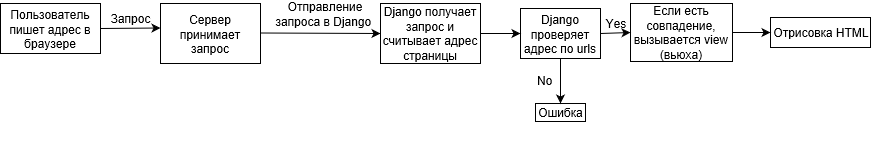

The diagram above was exported from draw.io. Its source (the exported page's mxGraphModel, read from the mxfile embedded in the PNG):
<mxGraphModel grid="1" dx="811" dy="419" gridSize="10" guides="1" tooltips="1" connect="1" arrows="1" fold="1" page="1" pageScale="1" pageWidth="827" pageHeight="1169" math="0" shadow="0">
  <root>
    <mxCell id="0" />
    <mxCell id="1" parent="0" />
    <mxCell id="z0wAqd_5endRgZeq2knK-1" value="Пользователь пишет адрес в браузере&lt;br&gt;" parent="1" style="rounded=0;whiteSpace=wrap;html=1;" vertex="1">
      <mxGeometry as="geometry" x="10" y="50" width="100" height="50" />
    </mxCell>
    <mxCell id="z0wAqd_5endRgZeq2knK-2" value="" parent="1" style="endArrow=classic;html=1;" edge="1">
      <mxGeometry as="geometry" width="50" height="50" relative="1">
        <mxPoint as="sourcePoint" x="110" y="75" />
        <mxPoint as="targetPoint" x="170" y="74.5" />
      </mxGeometry>
    </mxCell>
    <mxCell id="z0wAqd_5endRgZeq2knK-3" value="Сервер принимает запрос" parent="1" style="rounded=0;whiteSpace=wrap;html=1;" vertex="1">
      <mxGeometry as="geometry" x="170" y="50" width="100" height="60" />
    </mxCell>
    <mxCell id="z0wAqd_5endRgZeq2knK-4" value="Запрос&lt;br&gt;" parent="1" style="text;html=1;strokeColor=none;fillColor=none;align=center;verticalAlign=middle;whiteSpace=wrap;rounded=0;" vertex="1">
      <mxGeometry as="geometry" x="120" y="55" width="40" height="20" />
    </mxCell>
    <mxCell id="z0wAqd_5endRgZeq2knK-5" value="" parent="1" style="endArrow=classic;html=1;" edge="1">
      <mxGeometry as="geometry" width="50" height="50" relative="1">
        <mxPoint as="sourcePoint" x="270" y="79.5" />
        <mxPoint as="targetPoint" x="390" y="80" />
      </mxGeometry>
    </mxCell>
    <mxCell id="z0wAqd_5endRgZeq2knK-6" value="Отправление запроса в Django&amp;nbsp;&lt;br&gt;" parent="1" style="text;html=1;strokeColor=none;fillColor=none;align=center;verticalAlign=middle;whiteSpace=wrap;rounded=0;" vertex="1">
      <mxGeometry as="geometry" x="280" y="55" width="110" height="10" />
    </mxCell>
    <mxCell id="z0wAqd_5endRgZeq2knK-7" value="Django получает запрос и считывает адрес страницы&lt;br&gt;" parent="1" style="rounded=0;whiteSpace=wrap;html=1;" vertex="1">
      <mxGeometry as="geometry" x="390" y="50" width="100" height="60" />
    </mxCell>
    <mxCell id="z0wAqd_5endRgZeq2knK-8" value="Django проверяет адрес по urls&lt;br&gt;" parent="1" style="rounded=0;whiteSpace=wrap;html=1;" vertex="1">
      <mxGeometry as="geometry" x="530" y="55" width="80" height="50" />
    </mxCell>
    <mxCell id="z0wAqd_5endRgZeq2knK-9" value="&lt;br&gt;" parent="1" style="text;html=1;resizable=0;points=[];autosize=1;align=left;verticalAlign=top;spacingTop=-4;" vertex="1">
      <mxGeometry as="geometry" x="578" y="182" width="20" height="20" />
    </mxCell>
    <mxCell id="z0wAqd_5endRgZeq2knK-10" value="Если есть совпадение, вызывается view(вьюха)&lt;br&gt;" parent="1" style="rounded=0;whiteSpace=wrap;html=1;" vertex="1">
      <mxGeometry as="geometry" x="640" y="50" width="102" height="58" />
    </mxCell>
    <mxCell id="z0wAqd_5endRgZeq2knK-11" value="Ошибка&lt;br&gt;" parent="1" style="rounded=0;whiteSpace=wrap;html=1;" vertex="1">
      <mxGeometry as="geometry" x="545" y="150" width="50" height="18" />
    </mxCell>
    <mxCell id="z0wAqd_5endRgZeq2knK-12" value="Отрисовка HTML" parent="1" style="rounded=0;whiteSpace=wrap;html=1;" vertex="1">
      <mxGeometry as="geometry" x="780" y="64" width="100" height="30" />
    </mxCell>
    <mxCell id="z0wAqd_5endRgZeq2knK-13" source="z0wAqd_5endRgZeq2knK-7" value="" parent="1" style="endArrow=classic;html=1;exitX=1;exitY=0.5;exitDx=0;exitDy=0;entryX=0;entryY=0.5;entryDx=0;entryDy=0;" edge="1" target="z0wAqd_5endRgZeq2knK-8">
      <mxGeometry as="geometry" width="50" height="50" relative="1">
        <mxPoint as="sourcePoint" x="490" y="120" />
        <mxPoint as="targetPoint" x="540" y="70" />
      </mxGeometry>
    </mxCell>
    <mxCell id="z0wAqd_5endRgZeq2knK-14" source="z0wAqd_5endRgZeq2knK-8" value="" parent="1" style="endArrow=classic;html=1;exitX=1;exitY=0.5;exitDx=0;exitDy=0;entryX=0;entryY=0.5;entryDx=0;entryDy=0;" edge="1" target="z0wAqd_5endRgZeq2knK-10">
      <mxGeometry as="geometry" width="50" height="50" relative="1">
        <mxPoint as="sourcePoint" x="569.2893218813452" y="129" />
        <mxPoint as="targetPoint" x="640" y="150" />
      </mxGeometry>
    </mxCell>
    <mxCell id="z0wAqd_5endRgZeq2knK-15" source="z0wAqd_5endRgZeq2knK-8" value="" parent="1" style="endArrow=classic;html=1;exitX=0.5;exitY=1;exitDx=0;exitDy=0;" edge="1">
      <mxGeometry as="geometry" width="50" height="50" relative="1">
        <mxPoint as="sourcePoint" x="540" y="240" />
        <mxPoint as="targetPoint" x="570" y="150" />
      </mxGeometry>
    </mxCell>
    <mxCell id="z0wAqd_5endRgZeq2knK-16" source="z0wAqd_5endRgZeq2knK-10" value="" parent="1" style="endArrow=classic;html=1;entryX=0;entryY=0.5;entryDx=0;entryDy=0;exitX=1;exitY=0.5;exitDx=0;exitDy=0;" edge="1" target="z0wAqd_5endRgZeq2knK-12">
      <mxGeometry as="geometry" width="50" height="50" relative="1">
        <mxPoint as="sourcePoint" x="720" y="210" />
        <mxPoint as="targetPoint" x="770" y="160" />
      </mxGeometry>
    </mxCell>
    <mxCell id="z0wAqd_5endRgZeq2knK-17" value="Yes&lt;br&gt;" parent="1" style="text;html=1;strokeColor=none;fillColor=none;align=center;verticalAlign=middle;whiteSpace=wrap;rounded=0;" vertex="1">
      <mxGeometry as="geometry" x="610" y="60" width="30" height="20" />
    </mxCell>
    <mxCell id="z0wAqd_5endRgZeq2knK-18" value="No&lt;br&gt;" parent="1" style="text;html=1;resizable=0;points=[];autosize=1;align=left;verticalAlign=top;spacingTop=-4;" vertex="1">
      <mxGeometry as="geometry" x="545" y="117.5" width="30" height="20" />
    </mxCell>
  </root>
</mxGraphModel>